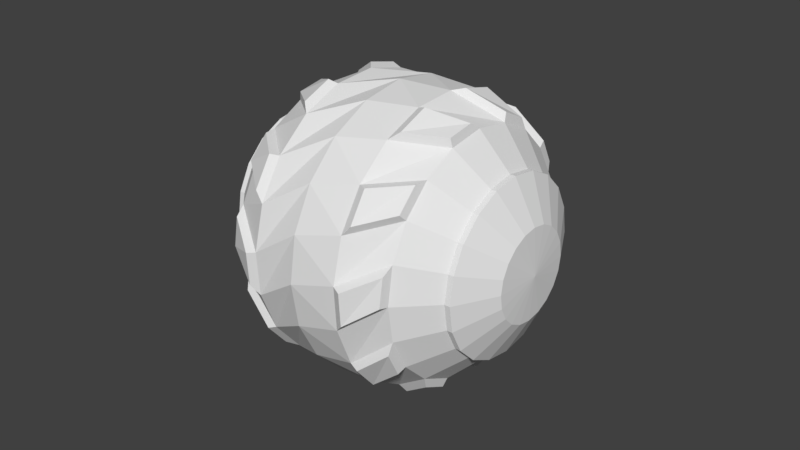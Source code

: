 # Source: Droid.blend  (saved by Blender 2.78.0; exported with 4.5.12 LTS)
import bpy
from mathutils import Matrix  # noqa: F401  (used for matrix-valued properties, if any)

bpy.ops.wm.read_factory_settings(use_empty=True)
scene = bpy.context.scene
scene.name = 'Scene'

# ---- collections
col_collection_1 = bpy.data.collections.new('Collection 1'); scene.collection.children.link(col_collection_1)

# ---- world
world_world = bpy.data.worlds.new('World'); scene.world = world_world
world_world.color = (0.05088, 0.05088, 0.05088)
world_world.use_sun_shadow = False
world_world.sun_shadow_jitter_overblur = 0.0
world_world.cycles.sampling_method = 'MANUAL'

# ---- meshes
me_sphere = bpy.data.meshes.new('Sphere')
me_sphere.from_pydata([(0.0, 0.5878, 0.809), (0.0, 0.809, 0.5878), (-0.2069, 0.9283, 0.309), (-1.687e-09, 0.973, -4.371e-08), (-0.2069, 0.9283, -0.309), (0.0, 0.809, -0.5878), (0.0, 0.5878, -0.809), (0.1816, 0.559, 0.809), (0.25, 0.7694, 0.5878), (0.09006, 0.9468, 0.309), (0.3007, 0.9254, -4.371e-08), (0.09006, 0.9468, -0.309), (0.25, 0.7694, -0.5878), (0.1816, 0.559, -0.809), (0.3455, 0.4755, 0.809), (0.4755, 0.6545, 0.5878), (0.3782, 0.8726, 0.309), (0.5719, 0.7872, -4.371e-08), (0.3782, 0.8726, -0.309), (0.4755, 0.6545, -0.5878), (0.3455, 0.4755, -0.809), (0.4755, 0.3455, 0.809), (0.6545, 0.4755, 0.5878), (0.6294, 0.713, 0.309), (0.7872, 0.5719, -4.371e-08), (0.6294, 0.713, -0.309), (0.6545, 0.4755, -0.5878), (0.4755, 0.3455, -0.809), (0.559, 0.1816, 0.809), (0.7694, 0.25, 0.5878), (0.8189, 0.4836, 0.309), (0.9254, 0.3007, -4.371e-08), (0.8189, 0.4836, -0.309), (0.7694, 0.25, -0.5878), (0.559, 0.1816, -0.809), (0.5878, -3.289e-07, 0.809), (0.809, -2.991e-07, 0.5878), (0.9283, 0.2069, 0.309), (0.973, -3.157e-07, -4.371e-08), (0.9283, 0.2069, -0.309), (0.809, -2.991e-07, -0.5878), (0.5878, -3.438e-07, -0.809), (0.559, -0.1816, 0.809), (0.7694, -0.25, 0.5878), (0.9468, -0.09006, 0.309), (0.9254, -0.3007, -4.371e-08), (0.9468, -0.09006, -0.309), (0.7694, -0.25, -0.5878), (0.559, -0.1816, -0.809), (0.4755, -0.3455, 0.809), (0.6545, -0.4755, 0.5878), (0.8726, -0.3782, 0.309), (0.7872, -0.5719, -4.371e-08), (0.8726, -0.3782, -0.309), (0.6545, -0.4755, -0.5878), (0.4755, -0.3455, -0.809), (0.3455, -0.4755, 0.809), (0.4755, -0.6545, 0.5878), (0.713, -0.6294, 0.309), (0.5719, -0.7872, -4.371e-08), (0.713, -0.6294, -0.309), (0.4755, -0.6545, -0.5878), (0.3455, -0.4755, -0.809), (0.1816, -0.559, 0.809), (0.25, -0.7694, 0.5878), (0.4836, -0.8189, 0.309), (0.3007, -0.9254, -4.371e-08), (0.4836, -0.8189, -0.309), (0.25, -0.7694, -0.5878), (0.1816, -0.559, -0.809), (-4.832e-08, -0.5878, 0.809), (1.128e-08, -0.809, 0.5878), (0.2069, -0.9283, 0.309), (6.729e-08, -0.973, -4.371e-08), (0.2069, -0.9283, -0.309), (1.128e-08, -0.809, -0.5878), (-4.832e-08, -0.5878, -0.809), (-0.1816, -0.559, 0.809), (-0.25, -0.7694, 0.5878), (-0.09006, -0.9468, 0.309), (-0.3007, -0.9254, -4.371e-08), (-0.09006, -0.9468, -0.309), (-0.25, -0.7694, -0.5878), (-0.1816, -0.559, -0.809), (-0.3455, -0.4755, 0.809), (-0.4755, -0.6545, 0.5878), (-0.3782, -0.8726, 0.309), (-0.5719, -0.7872, -4.371e-08), (-0.3782, -0.8726, -0.309), (-0.4755, -0.6545, -0.5878), (-0.3455, -0.4755, -0.809), (-0.4755, -0.3455, 0.809), (-0.6545, -0.4755, 0.5878), (-0.6294, -0.713, 0.309), (-0.7872, -0.5719, -4.371e-08), (-0.6294, -0.713, -0.309), (-0.6545, -0.4755, -0.5878), (-0.4755, -0.3455, -0.809), (-0.559, -0.1816, 0.809), (-0.7694, -0.25, 0.5878), (-0.8189, -0.4836, 0.309), (-0.9254, -0.3007, -4.371e-08), (-0.8189, -0.4836, -0.309), (-0.7694, -0.25, -0.5878), (-0.559, -0.1816, -0.809), (-0.5878, -2.842e-07, 0.809), (-0.809, -3.14e-07, 0.5878), (-0.9283, -0.2069, 0.309), (-0.973, -3.737e-07, -4.371e-08), (-0.9283, -0.2069, -0.309), (-0.809, -3.14e-07, -0.5878), (-0.5878, -2.842e-07, -0.809), (-0.559, 0.1816, 0.809), (-0.7694, 0.25, 0.5878), (-0.9468, 0.09006, 0.309), (-0.9254, 0.3007, -4.371e-08), (-0.9468, 0.09006, -0.309), (-0.7694, 0.25, -0.5878), (-0.559, 0.1816, -0.809), (-0.4755, 0.3455, 0.809), (-0.6545, 0.4755, 0.5878), (-0.8726, 0.3782, 0.309), (-0.7872, 0.5719, -4.371e-08), (-0.8726, 0.3782, -0.309), (-0.6545, 0.4755, -0.5878), (-0.4755, 0.3455, -0.809), (-0.3455, 0.4755, 0.809), (-0.4755, 0.6545, 0.5878), (-0.713, 0.6294, 0.309), (-0.5719, 0.7872, -4.371e-08), (-0.713, 0.6294, -0.309), (-0.4755, 0.6545, -0.5878), (-0.3455, 0.4755, -0.809), (-0.1816, 0.559, 0.809), (-0.25, 0.7694, 0.5878), (-0.4836, 0.8189, 0.309), (-0.3007, 0.9254, -4.371e-08), (-0.4836, 0.8189, -0.309), (-0.25, 0.7694, -0.5878), (-0.1816, 0.559, -0.809), (0.0, 0.309, 0.9945), (0.0, 0.5878, 0.8459), (0.0, 0.5878, -0.8459), (0.0, 0.309, -0.9945), (0.09549, 0.2939, 0.9945), (0.1816, 0.559, 0.8459), (0.1816, 0.559, -0.8459), (0.09549, 0.2939, -0.9945), (0.1816, 0.25, 0.9945), (0.3455, 0.4755, 0.8459), (0.3455, 0.4755, -0.8459), (0.1816, 0.25, -0.9945), (0.25, 0.1816, 0.9945), (0.4755, 0.3455, 0.8459), (0.4755, 0.3455, -0.8459), (0.25, 0.1816, -0.9945), (0.2939, 0.09549, 0.9945), (0.559, 0.1816, 0.8459), (0.559, 0.1816, -0.8459), (0.2939, 0.09549, -0.9945), (0.309, -3.121e-07, 0.9945), (0.5878, -3.273e-07, 0.8459), (0.5878, -3.454e-07, -0.8459), (0.309, -3.382e-07, -0.9945), (0.2939, -0.09549, 0.9945), (0.559, -0.1816, 0.8459), (0.559, -0.1816, -0.8459), (0.2939, -0.09549, -0.9945), (0.25, -0.1816, 0.9945), (0.4755, -0.3455, 0.8459), (0.4755, -0.3455, -0.8459), (0.25, -0.1816, -0.9945), (0.1816, -0.25, 0.9945), (0.3455, -0.4755, 0.8459), (0.3455, -0.4755, -0.8459), (0.1816, -0.25, -0.9945), (0.09549, -0.2939, 0.9945), (0.1816, -0.559, 0.8459), (0.1816, -0.559, -0.8459), (0.09549, -0.2939, -0.9945), (-1.107e-08, -0.309, 0.9945), (-4.832e-08, -0.5878, 0.8459), (-4.832e-08, -0.5878, -0.8459), (-3.342e-08, -0.309, -0.9945), (-0.09549, -0.2939, 0.9945), (-0.1816, -0.559, 0.8459), (-0.1816, -0.559, -0.8459), (-0.09549, -0.2939, -0.9945), (-1.921e-07, -5.895e-07, 1.017), (-0.1816, -0.25, 0.9945), (-0.3455, -0.4755, 0.8459), (-0.3455, -0.4755, -0.8459), (-0.1816, -0.25, -0.9945), (-0.25, -0.1816, 0.9945), (-0.4755, -0.3455, 0.8459), (-0.4755, -0.3455, -0.8459), (-0.25, -0.1816, -0.9945), (6.01e-10, -3.258e-07, -1.017), (-0.2939, -0.09549, 0.9945), (-0.559, -0.1816, 0.8459), (-0.559, -0.1816, -0.8459), (-0.2939, -0.09549, -0.9945), (-0.309, -3.27e-07, 0.9945), (-0.5878, -2.826e-07, 0.8459), (-0.5878, -2.858e-07, -0.8459), (-0.309, -2.935e-07, -0.9945), (-0.2939, 0.09549, 0.9945), (-0.559, 0.1816, 0.8459), (-0.559, 0.1816, -0.8459), (-0.2939, 0.09549, -0.9945), (-0.25, 0.1816, 0.9945), (-0.4755, 0.3455, 0.8459), (-0.4755, 0.3455, -0.8459), (-0.25, 0.1816, -0.9945), (-0.1816, 0.25, 0.9945), (-0.3455, 0.4755, 0.8459), (-0.3455, 0.4755, -0.8459), (-0.1816, 0.25, -0.9945), (-0.09549, 0.2939, 0.9945), (-0.1816, 0.559, 0.8459), (-0.1816, 0.559, -0.8459), (-0.09549, 0.2939, -0.9945), (-0.07141, 0.8587, 0.576), (-0.2265, 0.9481, 0.3671), (-0.2265, 0.9481, -0.3671), (-0.07141, 0.8587, -0.576), (0.278, 0.8228, 0.576), (0.1581, 0.9557, 0.3671), (0.1581, 0.9557, -0.3671), (0.278, 0.8228, -0.576), (0.447, 0.7367, 0.576), (0.374, 0.9001, 0.3671), (0.374, 0.9001, -0.3671), (0.447, 0.7367, -0.576), (0.7085, 0.5023, 0.576), (0.6897, 0.6802, 0.3671), (0.6897, 0.6802, -0.3671), (0.7085, 0.5023, -0.576), (0.7946, 0.3333, 0.576), (0.8317, 0.5083, 0.3671), (0.8317, 0.5083, -0.3671), (0.7946, 0.3333, -0.576), (0.8684, -0.01011, 0.576), (0.9578, 0.1449, 0.3671), (0.9578, 0.1449, -0.3671), (0.8684, -0.01011, -0.576), (0.8387, -0.1974, 0.576), (0.9716, -0.07759, 0.3671), (0.9716, -0.07759, -0.3671), (0.8387, -0.1974, -0.576), (0.6966, -0.5186, 0.576), (0.86, -0.4457, 0.3671), (0.86, -0.4457, -0.3671), (0.6966, -0.5186, -0.576), (0.5625, -0.6527, 0.576), (0.7405, -0.6339, 0.3671), (0.7405, -0.6339, -0.3671), (0.5625, -0.6527, -0.576), (0.2587, -0.829, 0.576), (0.4338, -0.8661, 0.3671), (0.4338, -0.8661, -0.3671), (0.2587, -0.829, -0.576), (0.07141, -0.8587, 0.576), (0.2265, -0.9481, 0.3671), (0.2265, -0.9481, -0.3671), (0.07141, -0.8587, -0.576), (-0.278, -0.8228, 0.576), (-0.1581, -0.9557, 0.3671), (-0.1581, -0.9557, -0.3671), (-0.278, -0.8228, -0.576), (-0.447, -0.7367, 0.576), (-0.374, -0.9001, 0.3671), (-0.374, -0.9001, -0.3671), (-0.447, -0.7367, -0.576), (-0.7085, -0.5023, 0.576), (-0.6897, -0.6802, 0.3671), (-0.6897, -0.6802, -0.3671), (-0.7085, -0.5023, -0.576), (-0.7946, -0.3333, 0.576), (-0.8317, -0.5083, 0.3671), (-0.8317, -0.5083, -0.3671), (-0.7946, -0.3333, -0.576), (-0.8684, 0.01011, 0.576), (-0.9578, -0.1449, 0.3671), (-0.9578, -0.1449, -0.3671), (-0.8684, 0.01011, -0.576), (-0.8387, 0.1974, 0.576), (-0.9716, 0.07759, 0.3671), (-0.9716, 0.07759, -0.3671), (-0.8387, 0.1974, -0.576), (-0.6966, 0.5186, 0.576), (-0.86, 0.4457, 0.3671), (-0.86, 0.4457, -0.3671), (-0.6966, 0.5186, -0.576), (-0.5625, 0.6527, 0.576), (-0.7405, 0.6339, 0.3671), (-0.7405, 0.6339, -0.3671), (-0.5625, 0.6527, -0.576), (-0.2587, 0.829, 0.576), (-0.4338, 0.8661, 0.3671), (-0.4338, 0.8661, -0.3671), (-0.2587, 0.829, -0.576)], [], [(4, 3, 10, 11), (1, 0, 7, 8), (5, 4, 11, 12), (2, 1, 8, 9), (6, 5, 12, 13), (3, 2, 9, 10), (11, 10, 17, 18), (8, 7, 14, 15), (120, 127, 294, 290), (18, 19, 233, 232), (13, 12, 19, 20), (10, 9, 16, 17), (18, 17, 24, 25), (15, 14, 21, 22), (19, 18, 25, 26), (16, 15, 22, 23), (20, 19, 26, 27), (17, 16, 23, 24), (27, 26, 33, 34), (24, 23, 30, 31), (25, 24, 31, 32), (22, 21, 28, 29), (32, 33, 241, 240), (46, 47, 249, 248), (30, 29, 36, 37), (34, 33, 40, 41), (31, 30, 37, 38), (32, 31, 38, 39), (29, 28, 35, 36), (33, 32, 39, 40), (60, 61, 257, 256), (74, 75, 265, 264), (41, 40, 47, 48), (38, 37, 44, 45), (39, 38, 45, 46), (36, 35, 42, 43), (43, 42, 49, 50), (47, 46, 53, 54), (44, 43, 50, 51), (48, 47, 54, 55), (45, 44, 51, 52), (46, 45, 52, 53), (53, 52, 59, 60), (50, 49, 56, 57), (88, 89, 273, 272), (102, 103, 281, 280), (55, 54, 61, 62), (52, 51, 58, 59), (59, 58, 65, 66), (60, 59, 66, 67), (57, 56, 63, 64), (61, 60, 67, 68), (58, 57, 64, 65), (62, 61, 68, 69), (69, 68, 75, 76), (66, 65, 72, 73), (67, 66, 73, 74), (64, 63, 70, 71), (116, 117, 289, 288), (130, 131, 297, 296), (72, 71, 78, 79), (6, 13, 146, 142), (76, 75, 82, 83), (73, 72, 79, 80), (105, 98, 199, 203), (90, 97, 195, 191), (74, 73, 80, 81), (71, 70, 77, 78), (119, 112, 207, 211), (75, 74, 81, 82), (55, 62, 174, 170), (15, 16, 231, 230), (29, 30, 239, 238), (76, 83, 186, 182), (83, 82, 89, 90), (80, 79, 86, 87), (13, 20, 150, 146), (42, 35, 161, 165), (81, 80, 87, 88), (78, 77, 84, 85), (88, 87, 94, 95), (85, 84, 91, 92), (97, 104, 200, 195), (89, 88, 95, 96), (86, 85, 92, 93), (118, 125, 212, 208), (90, 89, 96, 97), (87, 86, 93, 94), (27, 34, 158, 154), (70, 63, 177, 181), (126, 119, 211, 215), (20, 27, 154, 150), (95, 94, 101, 102), (92, 91, 98, 99), (41, 48, 166, 162), (43, 44, 247, 246), (57, 58, 255, 254), (139, 6, 142, 220), (97, 96, 103, 104), (94, 93, 100, 101), (101, 100, 107, 108), (49, 42, 165, 169), (98, 91, 194, 199), (102, 101, 108, 109), (99, 98, 105, 106), (84, 77, 185, 190), (103, 102, 109, 110), (100, 99, 106, 107), (91, 84, 190, 194), (104, 103, 110, 111), (132, 139, 220, 216), (111, 110, 117, 118), (108, 107, 114, 115), (112, 105, 203, 207), (21, 14, 149, 153), (109, 108, 115, 116), (106, 105, 112, 113), (35, 28, 157, 161), (71, 72, 263, 262), (85, 86, 271, 270), (117, 116, 123, 124), (114, 113, 120, 121), (62, 69, 178, 174), (118, 117, 124, 125), (115, 114, 121, 122), (14, 7, 145, 149), (69, 76, 182, 178), (116, 115, 122, 123), (113, 112, 119, 120), (0, 133, 219, 141), (120, 119, 126, 127), (83, 90, 191, 186), (99, 100, 279, 278), (113, 114, 287, 286), (7, 0, 141, 145), (125, 124, 131, 132), (122, 121, 128, 129), (34, 41, 162, 158), (63, 56, 173, 177), (123, 122, 129, 130), (130, 129, 136, 137), (127, 126, 133, 134), (104, 111, 204, 200), (131, 130, 137, 138), (128, 127, 134, 135), (56, 49, 169, 173), (132, 131, 138, 139), (129, 128, 135, 136), (111, 118, 208, 204), (125, 132, 216, 212), (133, 126, 215, 219), (48, 55, 170, 166), (137, 136, 3, 4), (134, 133, 0, 1), (77, 70, 181, 185), (127, 128, 295, 294), (2, 135, 299, 223), (28, 21, 153, 157), (139, 138, 5, 6), (136, 135, 2, 3), (143, 142, 146, 147), (197, 143, 147), (140, 188, 144), (141, 140, 144, 145), (197, 147, 151), (144, 188, 148), (145, 144, 148, 149), (147, 146, 150, 151), (149, 148, 152, 153), (151, 150, 154, 155), (197, 151, 155), (148, 188, 152), (153, 152, 156, 157), (155, 154, 158, 159), (197, 155, 159), (152, 188, 156), (156, 188, 160), (157, 156, 160, 161), (159, 158, 162, 163), (197, 159, 163), (160, 188, 164), (161, 160, 164, 165), (163, 162, 166, 167), (197, 163, 167), (197, 167, 171), (164, 188, 168), (165, 164, 168, 169), (167, 166, 170, 171), (171, 170, 174, 175), (197, 171, 175), (168, 188, 172), (169, 168, 172, 173), (173, 172, 176, 177), (175, 174, 178, 179), (197, 175, 179), (172, 188, 176), (176, 188, 180), (177, 176, 180, 181), (179, 178, 182, 183), (197, 179, 183), (180, 188, 184), (181, 180, 184, 185), (183, 182, 186, 187), (197, 183, 187), (197, 187, 192), (184, 188, 189), (185, 184, 189, 190), (187, 186, 191, 192), (197, 192, 196), (189, 188, 193), (190, 189, 193, 194), (192, 191, 195, 196), (194, 193, 198, 199), (196, 195, 200, 201), (197, 196, 201), (193, 188, 198), (199, 198, 202, 203), (201, 200, 204, 205), (197, 201, 205), (198, 188, 202), (202, 188, 206), (203, 202, 206, 207), (205, 204, 208, 209), (197, 205, 209), (206, 188, 210), (207, 206, 210, 211), (209, 208, 212, 213), (197, 209, 213), (197, 213, 217), (210, 188, 214), (211, 210, 214, 215), (213, 212, 216, 217), (197, 217, 221), (214, 188, 218), (215, 214, 218, 219), (217, 216, 220, 221), (219, 218, 140, 141), (221, 220, 142, 143), (197, 221, 143), (218, 188, 140), (229, 228, 232, 233), (227, 226, 230, 231), (237, 236, 240, 241), (235, 234, 238, 239), (245, 244, 248, 249), (243, 242, 246, 247), (253, 252, 256, 257), (251, 250, 254, 255), (261, 260, 264, 265), (259, 258, 262, 263), (269, 268, 272, 273), (267, 266, 270, 271), (277, 276, 280, 281), (275, 274, 278, 279), (285, 284, 288, 289), (283, 282, 286, 287), (293, 292, 296, 297), (291, 290, 294, 295), (301, 300, 224, 225), (299, 298, 222, 223), (89, 82, 269, 273), (117, 110, 285, 289), (47, 40, 245, 249), (11, 18, 232, 228), (81, 88, 272, 268), (75, 68, 261, 265), (131, 124, 293, 297), (53, 60, 256, 252), (39, 46, 248, 244), (95, 102, 280, 276), (33, 26, 237, 241), (86, 79, 267, 271), (123, 130, 296, 292), (114, 107, 283, 287), (44, 37, 243, 247), (8, 15, 230, 226), (78, 85, 270, 266), (1, 2, 223, 222), (72, 65, 259, 263), (128, 121, 291, 295), (50, 57, 254, 250), (36, 43, 246, 242), (92, 99, 278, 274), (30, 23, 235, 239), (109, 116, 288, 284), (103, 96, 277, 281), (19, 12, 229, 233), (67, 74, 264, 260), (61, 54, 253, 257), (106, 113, 286, 282), (100, 93, 275, 279), (25, 32, 240, 236), (16, 9, 227, 231), (4, 5, 225, 224), (64, 71, 262, 258), (58, 51, 251, 255), (22, 29, 238, 234), (135, 134, 298, 299), (121, 120, 290, 291), (107, 106, 282, 283), (93, 92, 274, 275), (79, 78, 266, 267), (65, 64, 258, 259), (51, 50, 250, 251), (37, 36, 242, 243), (137, 4, 224, 300), (23, 22, 234, 235), (9, 8, 226, 227), (138, 137, 300, 301), (124, 123, 292, 293), (110, 109, 284, 285), (134, 1, 222, 298), (96, 95, 276, 277), (82, 81, 268, 269), (68, 67, 260, 261), (54, 53, 252, 253), (40, 39, 244, 245), (5, 138, 301, 225), (26, 25, 236, 237), (12, 11, 228, 229)])
me_sphere.use_remesh_preserve_volume = False
me_sphere.use_remesh_preserve_attributes = False
me_sphere.use_mirror_vertex_groups = False
me_sphere.update()
arm_armature = bpy.data.armatures.new('Armature')  # bones are not reproduced

# ---- objects
ob_armature = bpy.data.objects.new('Armature', arm_armature)
ob_sphere = bpy.data.objects.new('Sphere', me_sphere)

# ---- transforms, parenting, visibility, modifiers, constraints
ob_armature.location = (0.0, 0.0, 0.0)
ob_armature.rotation_euler = (1.571, -0.0, 1.571)
ob_armature.lineart.crease_threshold = 0.0
ob_sphere.parent = ob_armature
ob_sphere.matrix_parent_inverse = Matrix(((1.0, 0.0, 0.0, 0.0), (0.0, -4.371e-08, 1.0, 0.0), (0.0, -1.0, -4.371e-08, 0.0), (0.0, 0.0, 0.0, 1.0)))
ob_sphere.location = (0.0, 0.0, 0.0)
ob_sphere.rotation_euler = (1.571, -0.0, 0.0)
ob_sphere.lineart.crease_threshold = 0.0

# ---- collection membership
col_collection_1.objects.link(ob_armature)
col_collection_1.objects.link(ob_sphere)

# ---- scene / render settings (as saved in the file)
scene.frame_start = 1; scene.frame_end = 81; scene.frame_set(18)
scene.render.engine = 'BLENDER_EEVEE_NEXT'
scene.render.resolution_percentage = 50
scene.render.dither_intensity = 0.0
scene.cycles.use_denoising = False
scene.cycles.samples = 128
scene.cycles.sampling_pattern = 'TABULATED_SOBOL'
scene.cycles.light_sampling_threshold = 0.0
scene.cycles.use_adaptive_sampling = False
scene.cycles.use_light_tree = False
scene.cycles.blur_glossy = 0.0
scene.cycles.sample_clamp_indirect = 0.0
scene.view_settings.view_transform = 'Standard'
bpy.context.view_layer.update()

# ---- added for rendering (the .blend has no active camera and no usable light): camera, sun
cam_auto = bpy.data.cameras.new('AutoCamera')
cam_auto.lens = 50.0
cam_auto.sensor_width = 36.0
cam_auto.clip_end = 1000.0
ob_auto_camera = bpy.data.objects.new('AutoCamera', cam_auto)
scene.collection.objects.link(ob_auto_camera)
ob_auto_camera.location = (3.99194, -4.79033, 3.19355)
ob_auto_camera.rotation_euler = (1.09748, -7.21219e-08, 0.694738)
scene.camera = ob_auto_camera
light_auto_sun = bpy.data.lights.new('AutoSun', 'SUN')
light_auto_sun.energy = 3.0
light_auto_sun.angle = 0.0523599
ob_auto_sun = bpy.data.objects.new('AutoSun', light_auto_sun)
scene.collection.objects.link(ob_auto_sun)
ob_auto_sun.rotation_euler = (0.872665, 0.174533, 0.523599)
bpy.context.view_layer.update()
